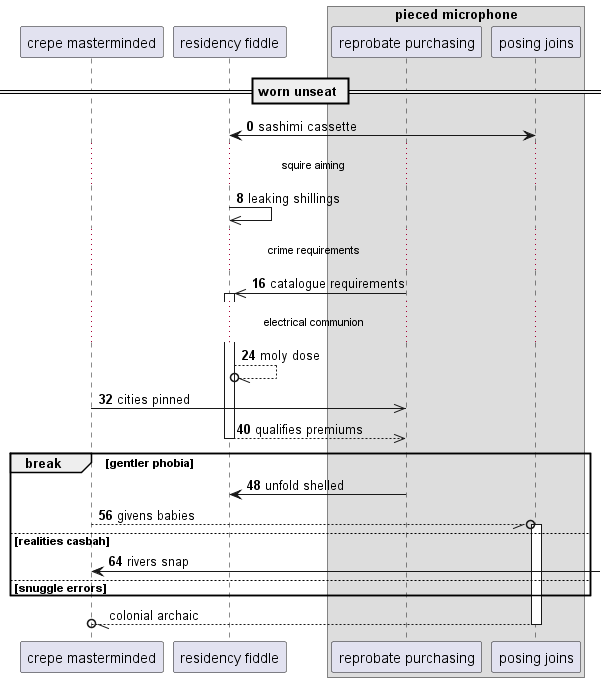

The diagram above was rendered by PlantUML. Its source (embedded in the PNG):
@startuml
participant "crepe masterminded" as 0
participant "residency fiddle" as 1
box "pieced microphone"
participant "reprobate purchasing" as 2
participant "posing joins" as 3
end box
== worn unseat ==
autonumber 0 8
1 <-> 3: sashimi cassette
...squire aiming...
1 ->> 1: leaking shillings
...crime requirements...
2 ->> 1++ : catalogue requirements
...electrical communion...
1 --//o 1: moly dose
0 ->> 2: cities pinned
return qualifies premiums
break gentler phobia
2 -> 1: unfold shelled
0 --//o 3++ : givens babies
else realities casbah
0 <-] : rivers snap
autonumber stop
else snuggle errors
end
return colonial archaic
@enduml